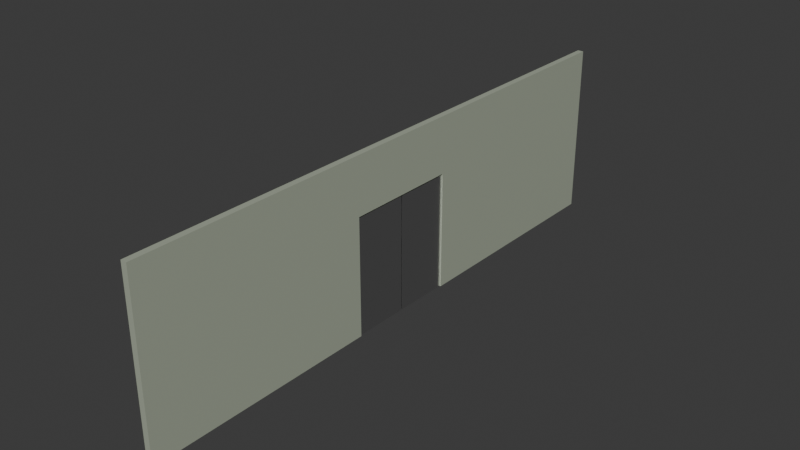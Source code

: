 # Source: mock_gate.blend  (saved by Blender 4.4.32; exported with 4.5.12 LTS)
import bpy
from mathutils import Matrix  # noqa: F401  (used for matrix-valued properties, if any)

bpy.ops.wm.read_factory_settings(use_empty=True)
scene = bpy.context.scene
scene.name = 'Scene'

# ---- collections
col_gate = bpy.data.collections.new('Gate'); scene.collection.children.link(col_gate)

# ---- materials (node trees are filled in below, after node groups)
mat_door = bpy.data.materials.new('Door')
mat_wall = bpy.data.materials.new('Wall')

# ---- material node trees
mat_door.use_nodes = True; mat_door.node_tree.nodes.clear()
_N = mat_door.node_tree.nodes; _L = mat_door.node_tree.links
n0 = _N.new('ShaderNodeBsdfPrincipled'); n0.name = 'Principled BSDF'; n0.location = (10, 300)
n0.inputs[1].default_value = 1.0
n0.inputs[2].default_value = 0.3
n1 = _N.new('ShaderNodeOutputMaterial'); n1.name = 'Material Output'; n1.location = (300, 300)
_L.new(n0.outputs[0], n1.inputs[0])
n1.is_active_output = True
mat_wall.use_nodes = True; mat_wall.node_tree.nodes.clear()
_N = mat_wall.node_tree.nodes; _L = mat_wall.node_tree.links
n0 = _N.new('ShaderNodeBsdfPrincipled'); n0.name = 'Principled BSDF'; n0.location = (10, 300)
n0.inputs[0].default_value = (0.3879, 0.4293, 0.3388, 1.0)
n1 = _N.new('ShaderNodeOutputMaterial'); n1.name = 'Material Output'; n1.location = (300, 300)
_L.new(n0.outputs[0], n1.inputs[0])
n1.is_active_output = True

# ---- world
world_world = bpy.data.worlds.new('World'); scene.world = world_world
world_world.use_nodes = True; world_world.node_tree.nodes.clear()
_N = world_world.node_tree.nodes; _L = world_world.node_tree.links
n0 = _N.new('ShaderNodeOutputWorld'); n0.name = 'World Output'; n0.location = (300, 300)
n1 = _N.new('ShaderNodeBackground'); n1.name = 'Background'; n1.location = (10, 300)
n1.inputs[0].default_value = (0.05088, 0.05088, 0.05088, 1.0)
_L.new(n1.outputs[0], n0.inputs[0])
n0.is_active_output = True
world_world.color = (0.05088, 0.05088, 0.05088)
world_world.sun_shadow_jitter_overblur = 0.0

# ---- meshes
me_cube_001 = bpy.data.meshes.new('Cube.001')
me_cube_001.from_pydata([(-1.0, -2.014, 0.0), (-1.0, -2.014, 2.0), (-1.0, -0.014, 0.0), (-1.0, -0.014, 2.0), (1.0, -2.014, 0.0), (1.0, -2.014, 2.0), (1.0, -0.014, 0.0), (1.0, -0.014, 2.0)], [], [(0, 1, 3, 2), (2, 3, 7, 6), (6, 7, 5, 4), (4, 5, 1, 0), (2, 6, 4, 0), (7, 3, 1, 5)])
_uv = me_cube_001.uv_layers.new(name='UVMap')
_uv.uv.foreach_set('vector', [0.375, 0.0, 0.625, 0.0, 0.625, 0.25, 0.375, 0.25, 0.375, 0.25, 0.625, 0.25, 0.625, 0.5, 0.375, 0.5, 0.375, 0.5, 0.625, 0.5, 0.625, 0.75, 0.375, 0.75, 0.375, 0.75, 0.625, 0.75, 0.625, 1.0, 0.375, 1.0, 0.125, 0.5, 0.375, 0.5, 0.375, 0.75, 0.125, 0.75, 0.625, 0.5, 0.875, 0.5, 0.875, 0.75, 0.625, 0.75])
me_cube_001.materials.append(mat_door)
me_cube_001.update()
me_cube_002 = bpy.data.meshes.new('Cube.002')
me_cube_002.from_pydata([(-1.0, 0.014, 0.0), (-1.0, 0.014, 2.0), (-1.0, 2.014, 0.0), (-1.0, 2.014, 2.0), (1.0, 0.014, 0.0), (1.0, 0.014, 2.0), (1.0, 2.014, 0.0), (1.0, 2.014, 2.0)], [], [(0, 1, 3, 2), (2, 3, 7, 6), (6, 7, 5, 4), (4, 5, 1, 0), (2, 6, 4, 0), (7, 3, 1, 5)])
_uv = me_cube_002.uv_layers.new(name='UVMap')
_uv.uv.foreach_set('vector', [0.375, 0.0, 0.625, 0.0, 0.625, 0.25, 0.375, 0.25, 0.375, 0.25, 0.625, 0.25, 0.625, 0.5, 0.375, 0.5, 0.375, 0.5, 0.625, 0.5, 0.625, 0.75, 0.375, 0.75, 0.375, 0.75, 0.625, 0.75, 0.625, 1.0, 0.375, 1.0, 0.125, 0.5, 0.375, 0.5, 0.375, 0.75, 0.125, 0.75, 0.625, 0.5, 0.875, 0.5, 0.875, 0.75, 0.625, 0.75])
me_cube_002.materials.append(mat_door)
me_cube_002.update()
me_cube_003 = bpy.data.meshes.new('Cube.003')
me_cube_003.from_pydata([(-1.0, -1.0, -1.0), (-1.0, -1.0, 1.0), (-1.0, 1.0, -1.0), (-1.0, 1.0, 1.0), (1.0, -1.0, -1.0), (1.0, -1.0, 1.0), (1.0, 1.0, -1.0), (1.0, 1.0, 1.0), (-1.0, 0.1962, -1.0), (-1.0, -0.1962, -1.0), (-1.0, -0.1962, 1.0), (-1.0, 0.1962, 1.0), (1.0, -0.1962, -1.0), (1.0, 0.1962, -1.0), (1.0, 0.1962, 1.0), (1.0, -0.1962, 1.0), (-1.0, -1.0, 0.353), (-1.0, 1.0, 0.353), (1.0, 1.0, 0.353), (1.0, -1.0, 0.353), (1.0, 0.1962, 0.353), (1.0, -0.1962, 0.353), (-1.0, -0.1962, 0.353), (-1.0, 0.1962, 0.353)], [], [(23, 11, 3, 17), (17, 3, 7, 18), (21, 15, 5, 19), (19, 5, 1, 16), (9, 12, 4, 0), (15, 10, 1, 5), (7, 3, 11, 14), (14, 11, 10, 15), (2, 6, 13, 8), (18, 7, 14, 20), (20, 14, 15, 21), (16, 1, 10, 22), (22, 10, 11, 23), (0, 16, 22, 9), (6, 18, 20, 13), (4, 19, 16, 0), (12, 21, 19, 4), (2, 17, 18, 6), (8, 23, 17, 2), (22, 23, 20, 21), (9, 22, 21, 12), (8, 13, 20, 23)])
_uv = me_cube_003.uv_layers.new(name='UVMap')
_uv.uv.foreach_set('vector', [0.5, 0.1667, 0.625, 0.1667, 0.625, 0.25, 0.5, 0.25, 0.5, 0.25, 0.625, 0.25, 0.625, 0.5, 0.5, 0.5, 0.5, 0.6667, 0.625, 0.6667, 0.625, 0.75, 0.5, 0.75, 0.5, 0.75, 0.625, 0.75, 0.625, 1.0, 0.5, 1.0, 0.125, 0.6667, 0.375, 0.6667, 0.375, 0.75, 0.125, 0.75, 0.625, 0.6667, 0.875, 0.6667, 0.875, 0.75, 0.625, 0.75, 0.625, 0.5, 0.875, 0.5, 0.875, 0.5833, 0.625, 0.5833, 0.625, 0.5833, 0.875, 0.5833, 0.875, 0.6667, 0.625, 0.6667, 0.125, 0.5, 0.375, 0.5, 0.375, 0.5833, 0.125, 0.5833, 0.5, 0.5, 0.625, 0.5, 0.625, 0.5833, 0.5, 0.5833, 0.5, 0.5833, 0.625, 0.5833, 0.625, 0.6667, 0.5, 0.6667, 0.5, 0.0, 0.625, 0.0, 0.625, 0.08333, 0.5, 0.08333, 0.5, 0.08333, 0.625, 0.08333, 0.625, 0.1667, 0.5, 0.1667, 0.375, 0.0, 0.5, 0.0, 0.5, 0.08333, 0.375, 0.08333, 0.375, 0.5, 0.5, 0.5, 0.5, 0.5833, 0.375, 0.5833, 0.375, 0.75, 0.5, 0.75, 0.5, 1.0, 0.375, 1.0, 0.375, 0.6667, 0.5, 0.6667, 0.5, 0.75, 0.375, 0.75, 0.375, 0.25, 0.5, 0.25, 0.5, 0.5, 0.375, 0.5, 0.375, 0.1667, 0.5, 0.1667, 0.5, 0.25, 0.375, 0.25, 0.5, 0.08333, 0.5, 0.1667, 0.5, 0.5833, 0.5, 0.6667, 0.375, 0.08333, 0.5, 0.08333, 0.5, 0.6667, 0.375, 0.6667, 0.375, 0.1667, 0.375, 0.5833, 0.5, 0.5833, 0.5, 0.1667])
me_cube_003.materials.append(mat_wall)
me_cube_003.update()

# ---- objects
ob_door_l_col = bpy.data.objects.new('Door-L-col', me_cube_001)
ob_door_r_col = bpy.data.objects.new('Door-R-col', me_cube_002)
ob_wall_col = bpy.data.objects.new('Wall-col', me_cube_003)

# ---- transforms, parenting, visibility, modifiers, constraints
ob_door_l_col.location = (0.0, 0.0, 0.0)
ob_door_l_col.scale = (0.03, 0.5, 1.0)
ob_door_r_col.location = (0.0, 0.0, 0.0)
ob_door_r_col.scale = (0.03, 0.5, 1.0)
ob_wall_col.location = (0.0, 0.0, 1.5)
ob_wall_col.scale = (0.05197, 5.0, 1.5)

# ---- collection membership
col_gate.objects.link(ob_door_l_col)
col_gate.objects.link(ob_door_r_col)
col_gate.objects.link(ob_wall_col)

# ---- scene / render settings (as saved in the file)
scene.frame_start = 1; scene.frame_end = 30; scene.frame_set(1)
scene.render.engine = 'BLENDER_EEVEE_NEXT'
scene.render.fps = 30
bpy.context.view_layer.update()

# ---- added for rendering (the .blend has no active camera and no usable light): camera, sun
cam_auto = bpy.data.cameras.new('AutoCamera')
cam_auto.lens = 50.0
cam_auto.sensor_width = 36.0
cam_auto.clip_end = 1000.0
ob_auto_camera = bpy.data.objects.new('AutoCamera', cam_auto)
scene.collection.objects.link(ob_auto_camera)
ob_auto_camera.location = (9.66011, -11.5921, 9.22809)
ob_auto_camera.rotation_euler = (1.09748, -7.21219e-08, 0.694738)
scene.camera = ob_auto_camera
light_auto_sun = bpy.data.lights.new('AutoSun', 'SUN')
light_auto_sun.energy = 3.0
light_auto_sun.angle = 0.0523599
ob_auto_sun = bpy.data.objects.new('AutoSun', light_auto_sun)
scene.collection.objects.link(ob_auto_sun)
ob_auto_sun.rotation_euler = (0.872665, 0.174533, 0.523599)
bpy.context.view_layer.update()
